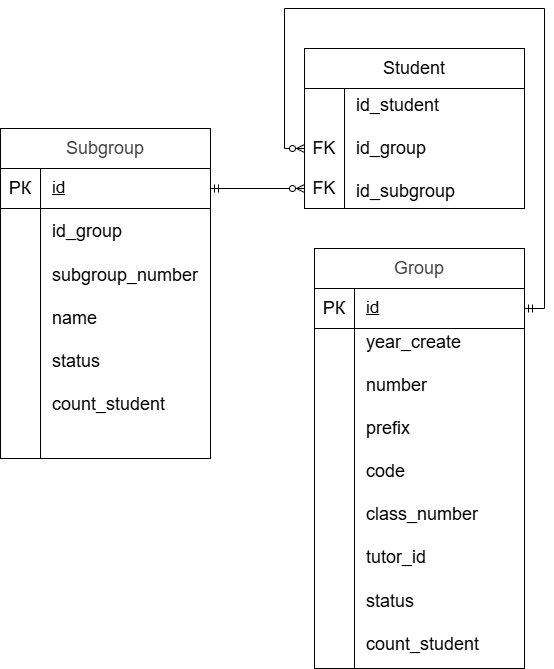

The diagram above was exported from draw.io. Its source (the exported page's mxGraphModel, read from the mxfile embedded in the PNG):
<mxGraphModel dx="1406" dy="822" grid="1" gridSize="10" guides="1" tooltips="1" connect="1" arrows="1" fold="1" page="1" pageScale="1" pageWidth="827" pageHeight="1169" math="0" shadow="0">
  <root>
    <mxCell id="0" />
    <mxCell id="1" parent="0" />
    <mxCell id="qjlRcAV0X9KHtPfQqkwM-4" edge="1" parent="1" source="qjlRcAV0X9KHtPfQqkwM-2" style="edgeStyle=orthogonalEdgeStyle;rounded=0;orthogonalLoop=1;jettySize=auto;html=1;" target="qjlRcAV0X9KHtPfQqkwM-3" value="">
      <mxGeometry relative="1" as="geometry" />
    </mxCell>
    <mxCell id="qjlRcAV0X9KHtPfQqkwM-2" parent="1" style="shape=internalStorage;whiteSpace=wrap;html=1;backgroundOutline=1;dx=40;dy=40;" value="" vertex="1">
      <mxGeometry height="290" width="210" x="110" y="250" as="geometry" />
    </mxCell>
    <mxCell id="qjlRcAV0X9KHtPfQqkwM-3" parent="1" style="whiteSpace=wrap;html=1;" value="&lt;span id=&quot;docs-internal-guid-b6a49732-7fff-6636-6748-d61852bdb70e&quot;&gt;&lt;span style=&quot;font-family: Arial, sans-serif; background-color: transparent; font-variant: normal; vertical-align: baseline; white-space: pre-wrap;&quot;&gt;&lt;font style=&quot;color: light-dark(rgb(67, 67, 67), rgb(255, 255, 255)); font-size: 18px;&quot;&gt;Subgroup&lt;/font&gt;&lt;/span&gt;&lt;/span&gt;" vertex="1">
      <mxGeometry height="40" width="210" x="110" y="210" as="geometry" />
    </mxCell>
    <mxCell id="OIsfxgvRQ6nSKfJ2IyIX-1" parent="1" style="text;html=1;whiteSpace=wrap;strokeColor=none;fillColor=none;align=center;verticalAlign=middle;rounded=0;" value="&lt;font style=&quot;font-size: 18px;&quot;&gt;РК&lt;/font&gt;" vertex="1">
      <mxGeometry height="40" width="40" x="110" y="250" as="geometry" />
    </mxCell>
    <mxCell id="OIsfxgvRQ6nSKfJ2IyIX-2" parent="1" style="text;html=1;whiteSpace=wrap;strokeColor=none;fillColor=none;align=left;verticalAlign=middle;rounded=0;" value="&lt;u&gt;&lt;font style=&quot;font-size: 17px;&quot;&gt;id&lt;/font&gt;&lt;/u&gt;" vertex="1">
      <mxGeometry height="40" width="160" x="160" y="250" as="geometry" />
    </mxCell>
    <mxCell id="OIsfxgvRQ6nSKfJ2IyIX-3" parent="1" style="text;html=1;whiteSpace=wrap;strokeColor=none;fillColor=none;align=left;verticalAlign=middle;rounded=0;" value="&lt;font style=&quot;font-size: 18px;&quot;&gt;id_group&lt;/font&gt;&lt;div&gt;&lt;font style=&quot;font-size: 18px;&quot;&gt;&lt;br&gt;&lt;/font&gt;&lt;div&gt;&lt;div&gt;&lt;font style=&quot;font-size: 18px;&quot;&gt;subgroup_number&lt;/font&gt;&lt;/div&gt;&lt;div&gt;&lt;font style=&quot;font-size: 18px;&quot;&gt;&lt;br&gt;&lt;/font&gt;&lt;/div&gt;&lt;div&gt;&lt;font style=&quot;font-size: 18px;&quot;&gt;name&lt;/font&gt;&lt;/div&gt;&lt;/div&gt;&lt;div&gt;&lt;font style=&quot;font-size: 18px;&quot;&gt;&lt;br&gt;&lt;/font&gt;&lt;/div&gt;&lt;div&gt;&lt;font style=&quot;font-size: 18px;&quot;&gt;status&lt;/font&gt;&lt;/div&gt;&lt;div&gt;&lt;font style=&quot;font-size: 18px;&quot;&gt;&lt;br&gt;&lt;/font&gt;&lt;/div&gt;&lt;div&gt;&lt;font style=&quot;font-size: 18px;&quot;&gt;count_student&lt;/font&gt;&lt;/div&gt;&lt;/div&gt;" vertex="1">
      <mxGeometry height="220" width="160" x="160" y="290" as="geometry" />
    </mxCell>
    <mxCell id="OIsfxgvRQ6nSKfJ2IyIX-7" parent="1" style="shape=internalStorage;whiteSpace=wrap;html=1;backgroundOutline=1;dx=40;dy=0;" value="" vertex="1">
      <mxGeometry height="120" width="220" x="414" y="170" as="geometry" />
    </mxCell>
    <mxCell id="OIsfxgvRQ6nSKfJ2IyIX-12" edge="1" parent="1" source="OIsfxgvRQ6nSKfJ2IyIX-8" style="edgeStyle=orthogonalEdgeStyle;rounded=0;orthogonalLoop=1;jettySize=auto;html=1;exitX=0;exitY=0.5;exitDx=0;exitDy=0;entryX=1;entryY=0.5;entryDx=0;entryDy=0;startArrow=ERzeroToMany;startFill=0;endArrow=ERmandOne;endFill=0;" target="OIsfxgvRQ6nSKfJ2IyIX-2">
      <mxGeometry relative="1" as="geometry" />
    </mxCell>
    <mxCell id="OIsfxgvRQ6nSKfJ2IyIX-8" parent="1" style="text;html=1;whiteSpace=wrap;strokeColor=none;fillColor=none;align=center;verticalAlign=middle;rounded=0;" value="&lt;font style=&quot;font-size: 18px;&quot;&gt;FK&lt;/font&gt;" vertex="1">
      <mxGeometry height="40" width="40" x="414" y="250" as="geometry" />
    </mxCell>
    <mxCell id="OIsfxgvRQ6nSKfJ2IyIX-10" parent="1" style="text;html=1;whiteSpace=wrap;strokeColor=none;fillColor=none;align=left;verticalAlign=middle;rounded=0;" value="&lt;font style=&quot;font-size: 18px;&quot;&gt;id_student&lt;/font&gt;&lt;div&gt;&lt;font style=&quot;font-size: 18px;&quot;&gt;&lt;br&gt;&lt;/font&gt;&lt;div&gt;&lt;font style=&quot;font-size: 18px;&quot;&gt;id_group&lt;/font&gt;&lt;/div&gt;&lt;div&gt;&lt;font style=&quot;font-size: 18px;&quot;&gt;&lt;br&gt;&lt;/font&gt;&lt;/div&gt;&lt;div&gt;&lt;span style=&quot;background-color: transparent; color: light-dark(rgb(0, 0, 0), rgb(255, 255, 255));&quot;&gt;&lt;font style=&quot;font-size: 18px;&quot;&gt;id_subgroup&lt;/font&gt;&lt;/span&gt;&lt;/div&gt;&lt;/div&gt;" vertex="1">
      <mxGeometry height="120" width="180" x="464" y="170" as="geometry" />
    </mxCell>
    <mxCell id="OIsfxgvRQ6nSKfJ2IyIX-11" parent="1" style="rounded=0;whiteSpace=wrap;html=1;" value="&lt;font style=&quot;font-size: 18px;&quot;&gt;Student&lt;/font&gt;" vertex="1">
      <mxGeometry height="40" width="220" x="414" y="130" as="geometry" />
    </mxCell>
    <mxCell id="OIsfxgvRQ6nSKfJ2IyIX-20" edge="1" parent="1" source="OIsfxgvRQ6nSKfJ2IyIX-14" style="edgeStyle=orthogonalEdgeStyle;rounded=0;orthogonalLoop=1;jettySize=auto;html=1;exitX=0;exitY=0.5;exitDx=0;exitDy=0;entryX=1;entryY=0.5;entryDx=0;entryDy=0;endArrow=ERmandOne;endFill=0;startArrow=ERzeroToMany;startFill=0;" target="OIsfxgvRQ6nSKfJ2IyIX-18">
      <mxGeometry relative="1" as="geometry">
        <Array as="points">
          <mxPoint x="394" y="230" />
          <mxPoint x="394" y="90" />
          <mxPoint x="654" y="90" />
          <mxPoint x="654" y="390" />
        </Array>
      </mxGeometry>
    </mxCell>
    <mxCell id="OIsfxgvRQ6nSKfJ2IyIX-14" parent="1" style="text;html=1;whiteSpace=wrap;strokeColor=none;fillColor=none;align=center;verticalAlign=middle;rounded=0;" value="&lt;font style=&quot;font-size: 18px;&quot;&gt;FK&lt;/font&gt;" vertex="1">
      <mxGeometry height="40" width="40" x="414" y="210" as="geometry" />
    </mxCell>
    <mxCell id="OIsfxgvRQ6nSKfJ2IyIX-15" parent="1" style="shape=internalStorage;whiteSpace=wrap;html=1;backgroundOutline=1;dx=40;dy=40;" value="" vertex="1">
      <mxGeometry height="380" width="210" x="424" y="370" as="geometry" />
    </mxCell>
    <mxCell id="OIsfxgvRQ6nSKfJ2IyIX-16" parent="1" style="whiteSpace=wrap;html=1;" value="&lt;span id=&quot;docs-internal-guid-b6a49732-7fff-6636-6748-d61852bdb70e&quot;&gt;&lt;span style=&quot;font-family: Arial, sans-serif; background-color: transparent; font-variant: normal; vertical-align: baseline; white-space: pre-wrap;&quot;&gt;&lt;font style=&quot;color: light-dark(rgb(67, 67, 67), rgb(255, 255, 255)); font-size: 18px;&quot;&gt;Group&lt;/font&gt;&lt;/span&gt;&lt;/span&gt;" vertex="1">
      <mxGeometry height="40" width="210" x="424" y="330" as="geometry" />
    </mxCell>
    <mxCell id="OIsfxgvRQ6nSKfJ2IyIX-17" parent="1" style="text;html=1;whiteSpace=wrap;strokeColor=none;fillColor=none;align=center;verticalAlign=middle;rounded=0;" value="&lt;font style=&quot;font-size: 18px;&quot;&gt;РК&lt;/font&gt;" vertex="1">
      <mxGeometry height="40" width="40" x="424" y="370" as="geometry" />
    </mxCell>
    <mxCell id="OIsfxgvRQ6nSKfJ2IyIX-18" parent="1" style="text;html=1;whiteSpace=wrap;strokeColor=none;fillColor=none;align=left;verticalAlign=middle;rounded=0;" value="&lt;u&gt;&lt;font style=&quot;font-size: 17px;&quot;&gt;id&lt;/font&gt;&lt;/u&gt;" vertex="1">
      <mxGeometry height="40" width="160" x="474" y="370" as="geometry" />
    </mxCell>
    <mxCell id="OIsfxgvRQ6nSKfJ2IyIX-19" parent="1" style="text;html=1;whiteSpace=wrap;strokeColor=none;fillColor=none;align=left;verticalAlign=middle;rounded=0;" value="&lt;div&gt;&lt;span style=&quot;font-size: 18px;&quot;&gt;year_create&lt;/span&gt;&lt;/div&gt;&lt;div&gt;&lt;font style=&quot;font-size: 18px;&quot;&gt;&lt;br&gt;&lt;/font&gt;&lt;div&gt;&lt;div&gt;&lt;font style=&quot;font-size: 18px;&quot;&gt;number&lt;/font&gt;&lt;/div&gt;&lt;div&gt;&lt;font style=&quot;font-size: 18px;&quot;&gt;&lt;br&gt;&lt;/font&gt;&lt;/div&gt;&lt;div&gt;&lt;span style=&quot;font-size: 18px;&quot;&gt;prefix&lt;/span&gt;&lt;/div&gt;&lt;/div&gt;&lt;div&gt;&lt;font style=&quot;font-size: 18px;&quot;&gt;&lt;br&gt;&lt;/font&gt;&lt;/div&gt;&lt;div&gt;&lt;span style=&quot;font-size: 18px;&quot;&gt;code&lt;/span&gt;&lt;/div&gt;&lt;div&gt;&lt;span style=&quot;font-size: 18px;&quot;&gt;&lt;br&gt;&lt;/span&gt;&lt;/div&gt;&lt;div&gt;&lt;span style=&quot;font-size: 18px;&quot;&gt;class_number&lt;/span&gt;&lt;/div&gt;&lt;div&gt;&lt;span style=&quot;font-size: 18px;&quot;&gt;&lt;br&gt;&lt;/span&gt;&lt;/div&gt;&lt;div&gt;&lt;span style=&quot;font-size: 18px;&quot;&gt;tutor_id&lt;br&gt;&lt;br&gt;&lt;/span&gt;&lt;/div&gt;&lt;div&gt;&lt;span style=&quot;font-size: 18px;&quot;&gt;status&lt;/span&gt;&lt;/div&gt;&lt;div&gt;&lt;font style=&quot;font-size: 18px;&quot;&gt;&lt;br&gt;&lt;/font&gt;&lt;/div&gt;&lt;div&gt;&lt;font style=&quot;font-size: 18px;&quot;&gt;count_student&lt;/font&gt;&lt;/div&gt;&lt;/div&gt;" vertex="1">
      <mxGeometry height="330" width="156" x="474" y="410" as="geometry" />
    </mxCell>
  </root>
</mxGraphModel>